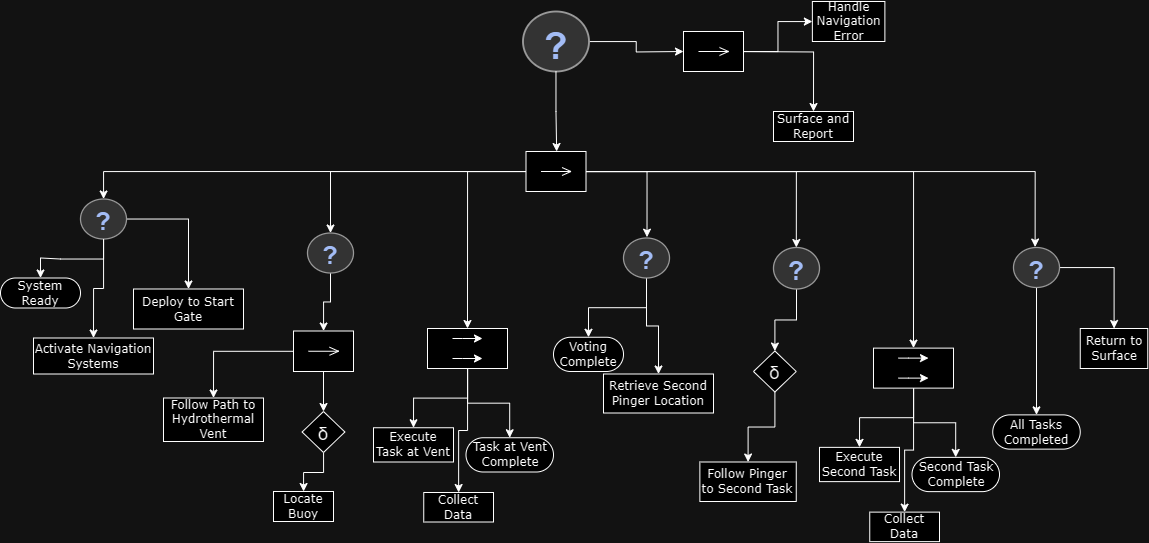

The diagram above was exported from draw.io. Its source (the exported page's mxGraphModel, read from the mxfile embedded in the PNG):
<mxGraphModel dx="2239" dy="887" grid="1" gridSize="10" guides="1" tooltips="1" connect="1" arrows="1" fold="1" page="1" pageScale="1" pageWidth="850" pageHeight="1100" math="0" shadow="0">
  <root>
    <mxCell id="0" />
    <mxCell id="1" parent="0" />
    <mxCell id="09plkBIX2z23UVFb6VXb-1" style="edgeStyle=orthogonalEdgeStyle;rounded=0;orthogonalLoop=1;jettySize=auto;html=1;exitX=0;exitY=0.5;exitDx=0;exitDy=0;" edge="1" parent="1" source="09plkBIX2z23UVFb6VXb-5" target="09plkBIX2z23UVFb6VXb-11">
      <mxGeometry relative="1" as="geometry" />
    </mxCell>
    <mxCell id="09plkBIX2z23UVFb6VXb-2" style="edgeStyle=orthogonalEdgeStyle;rounded=0;orthogonalLoop=1;jettySize=auto;html=1;" edge="1" parent="1" source="09plkBIX2z23UVFb6VXb-5" target="09plkBIX2z23UVFb6VXb-30">
      <mxGeometry relative="1" as="geometry" />
    </mxCell>
    <mxCell id="09plkBIX2z23UVFb6VXb-4" style="edgeStyle=orthogonalEdgeStyle;rounded=0;orthogonalLoop=1;jettySize=auto;html=1;entryX=0.5;entryY=0;entryDx=0;entryDy=0;" edge="1" parent="1" source="09plkBIX2z23UVFb6VXb-5" target="09plkBIX2z23UVFb6VXb-77">
      <mxGeometry relative="1" as="geometry">
        <mxPoint x="280.78947368421086" y="317.5" as="targetPoint" />
      </mxGeometry>
    </mxCell>
    <mxCell id="09plkBIX2z23UVFb6VXb-104" style="edgeStyle=orthogonalEdgeStyle;rounded=0;orthogonalLoop=1;jettySize=auto;html=1;entryX=0.5;entryY=0;entryDx=0;entryDy=0;" edge="1" parent="1" source="09plkBIX2z23UVFb6VXb-5" target="09plkBIX2z23UVFb6VXb-100">
      <mxGeometry relative="1" as="geometry" />
    </mxCell>
    <mxCell id="09plkBIX2z23UVFb6VXb-5" value="" style="shape=mxgraph.uml25.inputPin;html=1;points=[[0,0.5],[1,0.5]];flipH=1;" vertex="1" parent="1">
      <mxGeometry x="362.5" y="180" width="60" height="40" as="geometry" />
    </mxCell>
    <mxCell id="09plkBIX2z23UVFb6VXb-6" style="edgeStyle=orthogonalEdgeStyle;rounded=0;orthogonalLoop=1;jettySize=auto;html=1;" edge="1" parent="1" source="09plkBIX2z23UVFb6VXb-7">
      <mxGeometry relative="1" as="geometry">
        <mxPoint x="520" y="80" as="targetPoint" />
      </mxGeometry>
    </mxCell>
    <mxCell id="09plkBIX2z23UVFb6VXb-7" value="" style="verticalLabelPosition=bottom;shadow=0;dashed=0;align=center;html=1;verticalAlign=top;strokeWidth=1;shape=mxgraph.mockup.misc.help_icon;fillColor=#121212;strokeColor=#FCFCFC;gradientColor=none;fillStyle=auto;" vertex="1" parent="1">
      <mxGeometry x="359.5" y="40" width="66" height="60" as="geometry" />
    </mxCell>
    <mxCell id="09plkBIX2z23UVFb6VXb-8" style="edgeStyle=orthogonalEdgeStyle;rounded=0;orthogonalLoop=1;jettySize=auto;html=1;entryX=0.489;entryY=0;entryDx=0;entryDy=0;entryPerimeter=0;" edge="1" parent="1" source="09plkBIX2z23UVFb6VXb-7" target="09plkBIX2z23UVFb6VXb-5">
      <mxGeometry relative="1" as="geometry" />
    </mxCell>
    <mxCell id="09plkBIX2z23UVFb6VXb-9" style="edgeStyle=orthogonalEdgeStyle;rounded=0;orthogonalLoop=1;jettySize=auto;html=1;entryX=0.5;entryY=0;entryDx=0;entryDy=0;" edge="1" parent="1" source="09plkBIX2z23UVFb6VXb-11" target="09plkBIX2z23UVFb6VXb-12">
      <mxGeometry relative="1" as="geometry">
        <mxPoint y="337.5" as="targetPoint" />
      </mxGeometry>
    </mxCell>
    <mxCell id="09plkBIX2z23UVFb6VXb-10" style="edgeStyle=orthogonalEdgeStyle;rounded=0;orthogonalLoop=1;jettySize=auto;html=1;" edge="1" parent="1" source="09plkBIX2z23UVFb6VXb-11" target="09plkBIX2z23UVFb6VXb-13">
      <mxGeometry relative="1" as="geometry" />
    </mxCell>
    <mxCell id="09plkBIX2z23UVFb6VXb-11" value="" style="verticalLabelPosition=bottom;shadow=0;dashed=0;align=center;html=1;verticalAlign=top;strokeWidth=1;shape=mxgraph.mockup.misc.help_icon;fillColor=#121212;strokeColor=#FCFCFC;gradientColor=none;fillStyle=auto;" vertex="1" parent="1">
      <mxGeometry x="-83" y="227.5" width="46" height="40" as="geometry" />
    </mxCell>
    <mxCell id="09plkBIX2z23UVFb6VXb-12" value="Activate Navigation Systems" style="rounded=0;whiteSpace=wrap;html=1;shadow=0;comic=0;labelBackgroundColor=none;strokeWidth=1;fontFamily=Verdana;fontSize=12;align=center;arcSize=50;" vertex="1" parent="1">
      <mxGeometry x="-130" y="366.5" width="120" height="36" as="geometry" />
    </mxCell>
    <mxCell id="09plkBIX2z23UVFb6VXb-13" value="Deploy to Start Gate" style="rounded=0;whiteSpace=wrap;html=1;shadow=0;comic=0;labelBackgroundColor=none;strokeWidth=1;fontFamily=Verdana;fontSize=12;align=center;arcSize=50;" vertex="1" parent="1">
      <mxGeometry x="-30" y="317.5" width="110" height="40" as="geometry" />
    </mxCell>
    <mxCell id="09plkBIX2z23UVFb6VXb-22" style="edgeStyle=orthogonalEdgeStyle;rounded=0;orthogonalLoop=1;jettySize=auto;html=1;entryX=0.496;entryY=0;entryDx=0;entryDy=0;entryPerimeter=0;" edge="1" parent="1" source="09plkBIX2z23UVFb6VXb-5" target="09plkBIX2z23UVFb6VXb-42">
      <mxGeometry relative="1" as="geometry">
        <mxPoint x="660.3000000000002" y="248.19000000000005" as="targetPoint" />
      </mxGeometry>
    </mxCell>
    <mxCell id="09plkBIX2z23UVFb6VXb-23" value="" style="edgeStyle=orthogonalEdgeStyle;rounded=0;orthogonalLoop=1;jettySize=auto;html=1;" edge="1" parent="1" source="09plkBIX2z23UVFb6VXb-11" target="09plkBIX2z23UVFb6VXb-24">
      <mxGeometry relative="1" as="geometry">
        <mxPoint x="-100" y="317.5" as="targetPoint" />
        <mxPoint x="-83" y="247.5" as="sourcePoint" />
      </mxGeometry>
    </mxCell>
    <mxCell id="09plkBIX2z23UVFb6VXb-24" value="System Ready" style="rounded=1;whiteSpace=wrap;html=1;shadow=0;comic=0;labelBackgroundColor=none;strokeWidth=1;fontFamily=Verdana;fontSize=12;align=center;arcSize=50;" vertex="1" parent="1">
      <mxGeometry x="-163" y="306.5" width="80" height="30" as="geometry" />
    </mxCell>
    <mxCell id="09plkBIX2z23UVFb6VXb-25" value="Locate Buoy" style="rounded=0;whiteSpace=wrap;html=1;shadow=0;comic=0;labelBackgroundColor=none;strokeWidth=1;fontFamily=Verdana;fontSize=12;align=center;arcSize=50;" vertex="1" parent="1">
      <mxGeometry x="110" y="520" width="60" height="30" as="geometry" />
    </mxCell>
    <mxCell id="09plkBIX2z23UVFb6VXb-28" value="Follow Path to Hydrothermal Vent" style="rounded=0;whiteSpace=wrap;html=1;shadow=0;comic=0;labelBackgroundColor=none;strokeWidth=1;fontFamily=Verdana;fontSize=12;align=center;arcSize=50;" vertex="1" parent="1">
      <mxGeometry y="426.5" width="100" height="43.5" as="geometry" />
    </mxCell>
    <mxCell id="09plkBIX2z23UVFb6VXb-29" value="" style="edgeStyle=orthogonalEdgeStyle;rounded=0;orthogonalLoop=1;jettySize=auto;html=1;" edge="1" parent="1" source="09plkBIX2z23UVFb6VXb-30" target="09plkBIX2z23UVFb6VXb-58">
      <mxGeometry relative="1" as="geometry" />
    </mxCell>
    <mxCell id="09plkBIX2z23UVFb6VXb-30" value="" style="verticalLabelPosition=bottom;shadow=0;dashed=0;align=center;html=1;verticalAlign=top;strokeWidth=1;shape=mxgraph.mockup.misc.help_icon;fillColor=#121212;strokeColor=#FCFCFC;gradientColor=none;fillStyle=auto;" vertex="1" parent="1">
      <mxGeometry x="144" y="261.5" width="46" height="40" as="geometry" />
    </mxCell>
    <mxCell id="09plkBIX2z23UVFb6VXb-92" value="" style="edgeStyle=orthogonalEdgeStyle;rounded=0;orthogonalLoop=1;jettySize=auto;html=1;" edge="1" parent="1" source="09plkBIX2z23UVFb6VXb-42" target="09plkBIX2z23UVFb6VXb-91">
      <mxGeometry relative="1" as="geometry" />
    </mxCell>
    <mxCell id="09plkBIX2z23UVFb6VXb-42" value="" style="verticalLabelPosition=bottom;shadow=0;dashed=0;align=center;html=1;verticalAlign=top;strokeWidth=1;shape=mxgraph.mockup.misc.help_icon;fillColor=#121212;strokeColor=#FCFCFC;gradientColor=none;fillStyle=auto;" vertex="1" parent="1">
      <mxGeometry x="610" y="276" width="46" height="41.5" as="geometry" />
    </mxCell>
    <mxCell id="09plkBIX2z23UVFb6VXb-44" value="" style="edgeStyle=orthogonalEdgeStyle;rounded=0;orthogonalLoop=1;jettySize=auto;html=1;" edge="1" parent="1" source="09plkBIX2z23UVFb6VXb-49" target="09plkBIX2z23UVFb6VXb-46">
      <mxGeometry relative="1" as="geometry">
        <mxPoint x="920.27" y="379.78947368421063" as="sourcePoint" />
      </mxGeometry>
    </mxCell>
    <mxCell id="09plkBIX2z23UVFb6VXb-46" value="Return to Surface" style="rounded=0;whiteSpace=wrap;html=1;shadow=0;comic=0;labelBackgroundColor=none;strokeWidth=1;fontFamily=Verdana;fontSize=12;align=center;arcSize=50;" vertex="1" parent="1">
      <mxGeometry x="916.75" y="357" width="67.5" height="40" as="geometry" />
    </mxCell>
    <mxCell id="09plkBIX2z23UVFb6VXb-48" value="" style="edgeStyle=orthogonalEdgeStyle;rounded=0;orthogonalLoop=1;jettySize=auto;html=1;entryX=0.5;entryY=0;entryDx=0;entryDy=0;" edge="1" parent="1" source="09plkBIX2z23UVFb6VXb-49" target="09plkBIX2z23UVFb6VXb-106">
      <mxGeometry relative="1" as="geometry">
        <mxPoint x="890.2631578947371" y="359.5" as="targetPoint" />
      </mxGeometry>
    </mxCell>
    <mxCell id="09plkBIX2z23UVFb6VXb-49" value="" style="verticalLabelPosition=bottom;shadow=0;dashed=0;align=center;html=1;verticalAlign=top;strokeWidth=1;shape=mxgraph.mockup.misc.help_icon;fillColor=#121212;strokeColor=#FCFCFC;gradientColor=none;fillStyle=auto;" vertex="1" parent="1">
      <mxGeometry x="850" y="276" width="46" height="40" as="geometry" />
    </mxCell>
    <mxCell id="09plkBIX2z23UVFb6VXb-50" style="edgeStyle=orthogonalEdgeStyle;rounded=0;orthogonalLoop=1;jettySize=auto;html=1;entryX=0.47;entryY=-0.012;entryDx=0;entryDy=0;entryPerimeter=0;" edge="1" parent="1" source="09plkBIX2z23UVFb6VXb-5" target="09plkBIX2z23UVFb6VXb-49">
      <mxGeometry relative="1" as="geometry" />
    </mxCell>
    <mxCell id="09plkBIX2z23UVFb6VXb-51" style="edgeStyle=orthogonalEdgeStyle;rounded=0;orthogonalLoop=1;jettySize=auto;html=1;entryX=0.5;entryY=0;entryDx=0;entryDy=0;" edge="1" parent="1" target="09plkBIX2z23UVFb6VXb-54">
      <mxGeometry relative="1" as="geometry">
        <mxPoint x="568.8800000000001" y="80" as="sourcePoint" />
      </mxGeometry>
    </mxCell>
    <mxCell id="09plkBIX2z23UVFb6VXb-54" value="Surface and Report" style="rounded=0;whiteSpace=wrap;html=1;shadow=0;comic=0;labelBackgroundColor=none;strokeWidth=1;fontFamily=Verdana;fontSize=12;align=center;arcSize=50;" vertex="1" parent="1">
      <mxGeometry x="610" y="140" width="80" height="30" as="geometry" />
    </mxCell>
    <mxCell id="09plkBIX2z23UVFb6VXb-55" value="Handle Navigation Error" style="rounded=0;whiteSpace=wrap;html=1;shadow=0;comic=0;labelBackgroundColor=none;strokeWidth=1;fontFamily=Verdana;fontSize=12;align=center;arcSize=50;" vertex="1" parent="1">
      <mxGeometry x="648.88" y="30" width="72.5" height="40" as="geometry" />
    </mxCell>
    <mxCell id="09plkBIX2z23UVFb6VXb-56" style="edgeStyle=orthogonalEdgeStyle;rounded=0;orthogonalLoop=1;jettySize=auto;html=1;entryX=0.5;entryY=0;entryDx=0;entryDy=0;" edge="1" parent="1" source="09plkBIX2z23UVFb6VXb-58" target="09plkBIX2z23UVFb6VXb-28">
      <mxGeometry relative="1" as="geometry" />
    </mxCell>
    <mxCell id="09plkBIX2z23UVFb6VXb-75" value="" style="edgeStyle=orthogonalEdgeStyle;rounded=0;orthogonalLoop=1;jettySize=auto;html=1;" edge="1" parent="1" source="09plkBIX2z23UVFb6VXb-58" target="09plkBIX2z23UVFb6VXb-74">
      <mxGeometry relative="1" as="geometry" />
    </mxCell>
    <mxCell id="09plkBIX2z23UVFb6VXb-58" value="" style="shape=mxgraph.uml25.inputPin;html=1;points=[[0,0.5],[1,0.5]];flipH=1;" vertex="1" parent="1">
      <mxGeometry x="130" y="359.5" width="60" height="40.5" as="geometry" />
    </mxCell>
    <mxCell id="09plkBIX2z23UVFb6VXb-59" value="Collect Data" style="rounded=0;whiteSpace=wrap;html=1;shadow=0;comic=0;labelBackgroundColor=none;strokeWidth=1;fontFamily=Verdana;fontSize=12;align=center;arcSize=50;" vertex="1" parent="1">
      <mxGeometry x="260.25" y="521" width="69.75" height="29.5" as="geometry" />
    </mxCell>
    <mxCell id="09plkBIX2z23UVFb6VXb-60" value="Execute Task at Vent" style="rounded=0;whiteSpace=wrap;html=1;shadow=0;comic=0;labelBackgroundColor=none;strokeWidth=1;fontFamily=Verdana;fontSize=12;align=center;arcSize=50;" vertex="1" parent="1">
      <mxGeometry x="210" y="456.25" width="80" height="34.25" as="geometry" />
    </mxCell>
    <mxCell id="09plkBIX2z23UVFb6VXb-76" value="" style="edgeStyle=orthogonalEdgeStyle;rounded=0;orthogonalLoop=1;jettySize=auto;html=1;" edge="1" parent="1" source="09plkBIX2z23UVFb6VXb-74" target="09plkBIX2z23UVFb6VXb-25">
      <mxGeometry relative="1" as="geometry" />
    </mxCell>
    <mxCell id="09plkBIX2z23UVFb6VXb-74" value="δ" style="rhombus;fontSize=18;" vertex="1" parent="1">
      <mxGeometry x="138.62" y="440" width="42.75" height="41" as="geometry" />
    </mxCell>
    <mxCell id="09plkBIX2z23UVFb6VXb-80" style="edgeStyle=orthogonalEdgeStyle;rounded=0;orthogonalLoop=1;jettySize=auto;html=1;entryX=0.5;entryY=0;entryDx=0;entryDy=0;" edge="1" parent="1" source="09plkBIX2z23UVFb6VXb-77" target="09plkBIX2z23UVFb6VXb-60">
      <mxGeometry relative="1" as="geometry" />
    </mxCell>
    <mxCell id="09plkBIX2z23UVFb6VXb-82" style="edgeStyle=orthogonalEdgeStyle;rounded=0;orthogonalLoop=1;jettySize=auto;html=1;entryX=0.5;entryY=0;entryDx=0;entryDy=0;" edge="1" parent="1" source="09plkBIX2z23UVFb6VXb-77" target="09plkBIX2z23UVFb6VXb-59">
      <mxGeometry relative="1" as="geometry" />
    </mxCell>
    <mxCell id="09plkBIX2z23UVFb6VXb-84" style="edgeStyle=orthogonalEdgeStyle;rounded=0;orthogonalLoop=1;jettySize=auto;html=1;" edge="1" parent="1" source="09plkBIX2z23UVFb6VXb-77" target="09plkBIX2z23UVFb6VXb-83">
      <mxGeometry relative="1" as="geometry" />
    </mxCell>
    <mxCell id="09plkBIX2z23UVFb6VXb-77" value="" style="rounded=0;whiteSpace=wrap;html=1;" vertex="1" parent="1">
      <mxGeometry x="264" y="357" width="80" height="40" as="geometry" />
    </mxCell>
    <mxCell id="09plkBIX2z23UVFb6VXb-78" value="" style="endArrow=classic;html=1;rounded=0;" edge="1" parent="1">
      <mxGeometry width="50" height="50" relative="1" as="geometry">
        <mxPoint x="289" y="367" as="sourcePoint" />
        <mxPoint x="319" y="367" as="targetPoint" />
        <Array as="points">
          <mxPoint x="299" y="367" />
        </Array>
      </mxGeometry>
    </mxCell>
    <mxCell id="09plkBIX2z23UVFb6VXb-79" value="" style="endArrow=classic;html=1;rounded=0;" edge="1" parent="1">
      <mxGeometry width="50" height="50" relative="1" as="geometry">
        <mxPoint x="289" y="387" as="sourcePoint" />
        <mxPoint x="319" y="387" as="targetPoint" />
        <Array as="points">
          <mxPoint x="299" y="387" />
        </Array>
      </mxGeometry>
    </mxCell>
    <mxCell id="09plkBIX2z23UVFb6VXb-83" value="Task at Vent Complete" style="rounded=1;whiteSpace=wrap;html=1;shadow=0;comic=0;labelBackgroundColor=none;strokeWidth=1;fontFamily=Verdana;fontSize=12;align=center;arcSize=50;" vertex="1" parent="1">
      <mxGeometry x="302.5" y="466.25" width="87.5" height="34.25" as="geometry" />
    </mxCell>
    <mxCell id="09plkBIX2z23UVFb6VXb-88" style="edgeStyle=orthogonalEdgeStyle;rounded=0;orthogonalLoop=1;jettySize=auto;html=1;entryX=0.5;entryY=0;entryDx=0;entryDy=0;" edge="1" parent="1" source="09plkBIX2z23UVFb6VXb-85" target="09plkBIX2z23UVFb6VXb-87">
      <mxGeometry relative="1" as="geometry" />
    </mxCell>
    <mxCell id="09plkBIX2z23UVFb6VXb-90" style="edgeStyle=orthogonalEdgeStyle;rounded=0;orthogonalLoop=1;jettySize=auto;html=1;" edge="1" parent="1" source="09plkBIX2z23UVFb6VXb-85" target="09plkBIX2z23UVFb6VXb-89">
      <mxGeometry relative="1" as="geometry" />
    </mxCell>
    <mxCell id="09plkBIX2z23UVFb6VXb-85" value="" style="verticalLabelPosition=bottom;shadow=0;dashed=0;align=center;html=1;verticalAlign=top;strokeWidth=1;shape=mxgraph.mockup.misc.help_icon;fillColor=#121212;strokeColor=#FCFCFC;gradientColor=none;fillStyle=auto;" vertex="1" parent="1">
      <mxGeometry x="460" y="266.5" width="46" height="40" as="geometry" />
    </mxCell>
    <mxCell id="09plkBIX2z23UVFb6VXb-86" style="edgeStyle=orthogonalEdgeStyle;rounded=0;orthogonalLoop=1;jettySize=auto;html=1;entryX=0.511;entryY=-0.021;entryDx=0;entryDy=0;entryPerimeter=0;" edge="1" parent="1" source="09plkBIX2z23UVFb6VXb-5" target="09plkBIX2z23UVFb6VXb-85">
      <mxGeometry relative="1" as="geometry" />
    </mxCell>
    <mxCell id="09plkBIX2z23UVFb6VXb-87" value="Voting Complete" style="rounded=1;whiteSpace=wrap;html=1;shadow=0;comic=0;labelBackgroundColor=none;strokeWidth=1;fontFamily=Verdana;fontSize=12;align=center;arcSize=50;" vertex="1" parent="1">
      <mxGeometry x="390" y="365.75" width="70" height="34.25" as="geometry" />
    </mxCell>
    <mxCell id="09plkBIX2z23UVFb6VXb-89" value="Retrieve Second Pinger Location" style="rounded=0;whiteSpace=wrap;html=1;shadow=0;comic=0;labelBackgroundColor=none;strokeWidth=1;fontFamily=Verdana;fontSize=12;align=center;arcSize=50;" vertex="1" parent="1">
      <mxGeometry x="440" y="402.5" width="110" height="39" as="geometry" />
    </mxCell>
    <mxCell id="09plkBIX2z23UVFb6VXb-94" value="" style="edgeStyle=orthogonalEdgeStyle;rounded=0;orthogonalLoop=1;jettySize=auto;html=1;" edge="1" parent="1" source="09plkBIX2z23UVFb6VXb-91" target="09plkBIX2z23UVFb6VXb-93">
      <mxGeometry relative="1" as="geometry" />
    </mxCell>
    <mxCell id="09plkBIX2z23UVFb6VXb-91" value="δ" style="rhombus;fontSize=18;" vertex="1" parent="1">
      <mxGeometry x="590" y="379.5" width="42.75" height="41" as="geometry" />
    </mxCell>
    <mxCell id="09plkBIX2z23UVFb6VXb-93" value="Follow Pinger to Second Task" style="rounded=0;whiteSpace=wrap;html=1;shadow=0;comic=0;labelBackgroundColor=none;strokeWidth=1;fontFamily=Verdana;fontSize=12;align=center;arcSize=50;" vertex="1" parent="1">
      <mxGeometry x="536.37" y="490.5" width="96.38" height="39.5" as="geometry" />
    </mxCell>
    <mxCell id="09plkBIX2z23UVFb6VXb-95" value="Collect Data" style="rounded=0;whiteSpace=wrap;html=1;shadow=0;comic=0;labelBackgroundColor=none;strokeWidth=1;fontFamily=Verdana;fontSize=12;align=center;arcSize=50;" vertex="1" parent="1">
      <mxGeometry x="706.25" y="540.62" width="69.75" height="29.5" as="geometry" />
    </mxCell>
    <mxCell id="09plkBIX2z23UVFb6VXb-96" value="Execute Second Task" style="rounded=0;whiteSpace=wrap;html=1;shadow=0;comic=0;labelBackgroundColor=none;strokeWidth=1;fontFamily=Verdana;fontSize=12;align=center;arcSize=50;" vertex="1" parent="1">
      <mxGeometry x="656" y="475.87" width="80" height="34.25" as="geometry" />
    </mxCell>
    <mxCell id="09plkBIX2z23UVFb6VXb-97" style="edgeStyle=orthogonalEdgeStyle;rounded=0;orthogonalLoop=1;jettySize=auto;html=1;entryX=0.5;entryY=0;entryDx=0;entryDy=0;" edge="1" parent="1" source="09plkBIX2z23UVFb6VXb-100" target="09plkBIX2z23UVFb6VXb-96">
      <mxGeometry relative="1" as="geometry" />
    </mxCell>
    <mxCell id="09plkBIX2z23UVFb6VXb-98" style="edgeStyle=orthogonalEdgeStyle;rounded=0;orthogonalLoop=1;jettySize=auto;html=1;entryX=0.5;entryY=0;entryDx=0;entryDy=0;" edge="1" parent="1" source="09plkBIX2z23UVFb6VXb-100" target="09plkBIX2z23UVFb6VXb-95">
      <mxGeometry relative="1" as="geometry" />
    </mxCell>
    <mxCell id="09plkBIX2z23UVFb6VXb-99" style="edgeStyle=orthogonalEdgeStyle;rounded=0;orthogonalLoop=1;jettySize=auto;html=1;" edge="1" parent="1" source="09plkBIX2z23UVFb6VXb-100" target="09plkBIX2z23UVFb6VXb-103">
      <mxGeometry relative="1" as="geometry" />
    </mxCell>
    <mxCell id="09plkBIX2z23UVFb6VXb-100" value="" style="rounded=0;whiteSpace=wrap;html=1;" vertex="1" parent="1">
      <mxGeometry x="710" y="376.62" width="80" height="40" as="geometry" />
    </mxCell>
    <mxCell id="09plkBIX2z23UVFb6VXb-101" value="" style="endArrow=classic;html=1;rounded=0;" edge="1" parent="1">
      <mxGeometry width="50" height="50" relative="1" as="geometry">
        <mxPoint x="735" y="386.62" as="sourcePoint" />
        <mxPoint x="765" y="386.62" as="targetPoint" />
        <Array as="points">
          <mxPoint x="745" y="386.62" />
        </Array>
      </mxGeometry>
    </mxCell>
    <mxCell id="09plkBIX2z23UVFb6VXb-102" value="" style="endArrow=classic;html=1;rounded=0;" edge="1" parent="1">
      <mxGeometry width="50" height="50" relative="1" as="geometry">
        <mxPoint x="735" y="406.62" as="sourcePoint" />
        <mxPoint x="765" y="406.62" as="targetPoint" />
        <Array as="points">
          <mxPoint x="745" y="406.62" />
        </Array>
      </mxGeometry>
    </mxCell>
    <mxCell id="09plkBIX2z23UVFb6VXb-103" value="Second Task Complete" style="rounded=1;whiteSpace=wrap;html=1;shadow=0;comic=0;labelBackgroundColor=none;strokeWidth=1;fontFamily=Verdana;fontSize=12;align=center;arcSize=50;" vertex="1" parent="1">
      <mxGeometry x="748.5" y="485.87" width="87.5" height="34.25" as="geometry" />
    </mxCell>
    <mxCell id="09plkBIX2z23UVFb6VXb-106" value="All Tasks Completed" style="rounded=1;whiteSpace=wrap;html=1;shadow=0;comic=0;labelBackgroundColor=none;strokeWidth=1;fontFamily=Verdana;fontSize=12;align=center;arcSize=50;" vertex="1" parent="1">
      <mxGeometry x="829.25" y="443.38" width="87.5" height="34.25" as="geometry" />
    </mxCell>
    <mxCell id="09plkBIX2z23UVFb6VXb-108" style="edgeStyle=orthogonalEdgeStyle;rounded=0;orthogonalLoop=1;jettySize=auto;html=1;" edge="1" parent="1" source="09plkBIX2z23UVFb6VXb-107" target="09plkBIX2z23UVFb6VXb-55">
      <mxGeometry relative="1" as="geometry" />
    </mxCell>
    <mxCell id="09plkBIX2z23UVFb6VXb-107" value="" style="shape=mxgraph.uml25.inputPin;html=1;points=[[0,0.5],[1,0.5]];flipH=1;" vertex="1" parent="1">
      <mxGeometry x="520" y="60" width="60" height="40" as="geometry" />
    </mxCell>
  </root>
</mxGraphModel>